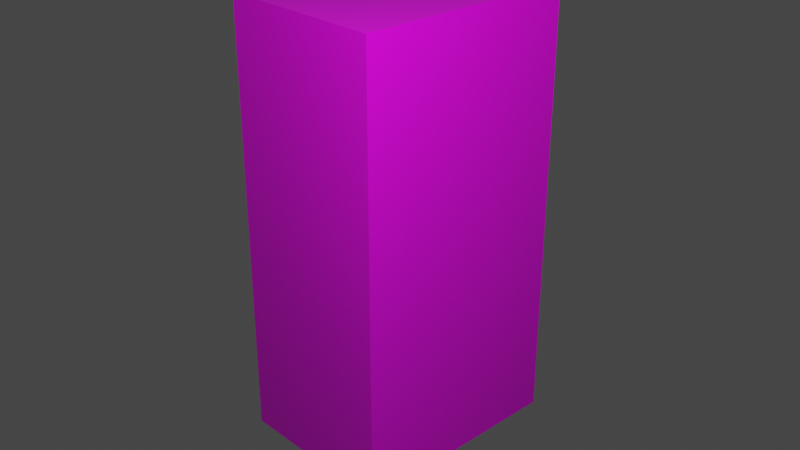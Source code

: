 # Source: pokari-sweat.blend  (saved by Blender 2.91.10; exported with 4.5.12 LTS)
import bpy
from mathutils import Matrix  # noqa: F401  (used for matrix-valued properties, if any)

bpy.ops.wm.read_factory_settings(use_empty=True)
scene = bpy.context.scene
scene.name = 'Scene'

# ---- collections
col_collection = bpy.data.collections.new('Collection'); scene.collection.children.link(col_collection)

# ---- images (referenced by path relative to the original .blend; pixels are not part of the script)
import os
ASSET_DIR = os.environ.get("B2B_ASSET_DIR", "")  # directory of the original .blend (textures are referenced by path, not embedded)
HERE = os.path.dirname(os.path.abspath(__file__))  # packed textures are extracted next to this script under _unpacked/

def load_image(name, relpath, width, height, colorspace="sRGB"):
    """Load a texture the original file referenced (path relative to the .blend, or extracted next to this script)."""
    p = next((c for c in (os.path.join(HERE, relpath), os.path.join(ASSET_DIR, relpath)) if relpath and os.path.exists(c)), "")
    if p:
        img = bpy.data.images.load(p, check_existing=True)
        img.name = name
    else:  # same state as the original file: an image datablock whose file is absent (Cycles renders it pink)
        img = bpy.data.images.new(name, width, height)
        img.source = "FILE"
        img.filepath = "//" + (relpath or name)
    img.colorspace_settings.name = colorspace
    return img
img_pokari_sweat_uv_png = load_image('pokari-sweat-uv.png', 'pokari-sweat-uv.png', 1024, 1024, 'sRGB')

# ---- materials (node trees are filled in below, after node groups)
mat_material = bpy.data.materials.new('Material')
mat_material.alpha_threshold = 0.0
mat_material.use_transparent_shadow = False
mat_material.line_color = (0.0, 0.0, 0.0, 1.0)

# ---- material node trees
mat_material.use_nodes = True; mat_material.node_tree.nodes.clear()
_N = mat_material.node_tree.nodes; _L = mat_material.node_tree.links
n0 = _N.new('ShaderNodeOutputMaterial'); n0.name = 'Material Output'; n0.location = (300, 300)
n1 = _N.new('ShaderNodeBsdfPrincipled'); n1.name = 'Principled BSDF'; n1.location = (10, 300)
n1.distribution = 'GGX'
n1.subsurface_method = 'BURLEY'
n1.inputs[2].default_value = 0.4
n1.inputs[3].default_value = 1.45
n1.inputs[27].default_value = (0.0, 0.0, 0.0, 1.0)
n1.inputs[28].default_value = 1.0
n2 = _N.new('ShaderNodeTexImage'); n2.name = 'Image Texture'; n2.location = (-280, 280)
n2.image = img_pokari_sweat_uv_png
_L.new(n1.outputs[0], n0.inputs[0])
_L.new(n2.outputs[0], n1.inputs[0])
n0.is_active_output = True

# ---- world
world_world = bpy.data.worlds.new('World'); scene.world = world_world
world_world.use_nodes = True; world_world.node_tree.nodes.clear()
_N = world_world.node_tree.nodes; _L = world_world.node_tree.links
n0 = _N.new('ShaderNodeOutputWorld'); n0.name = 'World Output'; n0.location = (300, 300)
n1 = _N.new('ShaderNodeBackground'); n1.name = 'Background'; n1.location = (10, 300)
n1.inputs[0].default_value = (0.05088, 0.05088, 0.05088, 1.0)
_L.new(n1.outputs[0], n0.inputs[0])
n0.is_active_output = True
world_world.color = (0.05088, 0.05088, 0.05088)
world_world.use_sun_shadow = False
world_world.sun_shadow_jitter_overblur = 0.0

# ---- cameras
cam_camera = bpy.data.cameras.new('Camera')
cam_camera.clip_end = 100.0
cam_camera.ortho_scale = 7.314

# ---- lights
light_light = bpy.data.lights.new('Light', 'POINT')
light_light.transmission_factor = 0.0
light_light.energy = 1000.0
light_light.shadow_soft_size = 0.1
light_light.shadow_maximum_resolution = 0.006
light_light.use_absolute_resolution = True

# ---- meshes
me_cube = bpy.data.meshes.new('Cube')
me_cube.from_pydata([(1.0, 2.874, 1.215), (1.0, 2.874, -1.215), (1.0, -2.874, 1.215), (1.0, -2.874, -1.215), (-1.0, 2.874, 1.215), (-1.0, 2.874, -1.215), (-1.0, -2.874, 1.215), (-1.0, -2.874, -1.215)], [], [(0, 4, 6, 2), (3, 2, 6, 7), (7, 6, 4, 5), (5, 1, 3, 7), (1, 0, 2, 3), (5, 4, 0, 1)])
_uv = me_cube.uv_layers.new(name='UVMap')
_uv.uv.foreach_set('vector', [0.7212, 0.5, 0.9965, 0.5, 0.9965, 0.8276, 0.7212, 0.8276, 0.3041, 0.8276, 0.7212, 0.8276, 0.7212, 1.0, 0.3041, 1.0, 0.3041, 0.0, 0.7212, 0.0, 0.7212, 0.3276, 0.3041, 0.3276, 0.008563, 0.5, 0.3041, 0.5, 0.3041, 0.8276, 0.008563, 0.8276, 0.3041, 0.5, 0.7212, 0.5, 0.7212, 0.8276, 0.3041, 0.8276, 0.3041, 0.3276, 0.7212, 0.3276, 0.7212, 0.5, 0.3041, 0.5])
me_cube.materials.append(mat_material)
me_cube.use_remesh_preserve_volume = False
me_cube.use_remesh_preserve_attributes = False
me_cube.use_mirror_vertex_groups = False
me_cube.update()

# ---- objects
ob_cube = bpy.data.objects.new('Cube', me_cube)
ob_light = bpy.data.objects.new('Light', light_light)
ob_camera = bpy.data.objects.new('Camera', cam_camera)

# ---- transforms, parenting, visibility, modifiers, constraints
ob_cube.location = (0.0, 0.0, 0.0)
ob_cube.rotation_euler = (-1.571, 0.0, 0.0)
ob_cube.scale = (0.9056, 0.8257, 1.0)
ob_cube.lock_rotations_4d = False
ob_cube.empty_display_type = 'ARROWS'
ob_cube.lineart.crease_threshold = 0.0
ob_light.location = (4.076, -3.074, 4.808)
ob_light.rotation_euler = (0.6503, 0.05522, 1.866)
ob_light.scale = (1.783, 1.047, 1.055)
ob_light.lock_rotations_4d = False
ob_light.empty_display_type = 'ARROWS'
ob_light.color = (0.0, 0.0, 0.0, 0.0)
ob_light.lineart.crease_threshold = 0.0
ob_camera.location = (7.359, -6.926, 4.958)
ob_camera.rotation_euler = (1.109, 0.0, 0.8149)
ob_camera.lock_rotations_4d = False
ob_camera.empty_display_type = 'ARROWS'
ob_camera.color = (0.0, 0.0, 0.0, 0.0)
ob_camera.display_type = 'WIRE'
ob_camera.lineart.crease_threshold = 0.0

# ---- collection membership
col_collection.objects.link(ob_cube)
col_collection.objects.link(ob_light)
col_collection.objects.link(ob_camera)

# ---- scene / render settings (as saved in the file)
scene.camera = ob_camera
scene.frame_start = 1; scene.frame_end = 250; scene.frame_set(1)
scene.render.engine = 'BLENDER_EEVEE_NEXT'
scene.cycles.use_denoising = False
scene.cycles.samples = 128
scene.cycles.sampling_pattern = 'TABULATED_SOBOL'
scene.cycles.use_adaptive_sampling = False
scene.cycles.use_light_tree = False
scene.view_settings.view_transform = 'Filmic'
bpy.context.view_layer.update()
